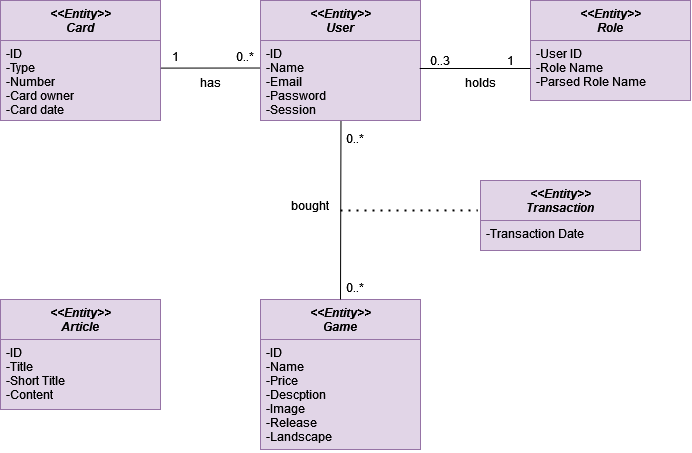

The diagram above was exported from draw.io. Its source (the exported page's mxGraphModel, read from the mxfile embedded in the PNG):
<mxGraphModel dx="1962" dy="593" grid="1" gridSize="10" guides="1" tooltips="1" connect="1" arrows="1" fold="1" page="1" pageScale="1" pageWidth="827" pageHeight="1169" math="0" shadow="0">
  <root>
    <mxCell id="WIyWlLk6GJQsqaUBKTNV-0" />
    <mxCell id="WIyWlLk6GJQsqaUBKTNV-1" parent="WIyWlLk6GJQsqaUBKTNV-0" />
    <mxCell id="7NHLYX4dpKoqmwseu_7M-91" value="&lt;&lt;Entity&gt;&gt;&#10;Game&#10;" style="swimlane;fontStyle=3;align=center;verticalAlign=top;childLayout=stackLayout;horizontal=1;startSize=40;horizontalStack=0;resizeParent=1;resizeLast=0;collapsible=1;marginBottom=0;rounded=0;shadow=0;strokeWidth=1;fontSize=12;fillColor=#e1d5e7;strokeColor=#9673a6;" parent="WIyWlLk6GJQsqaUBKTNV-1" vertex="1">
      <mxGeometry x="-480" y="1019" width="160" height="150" as="geometry">
        <mxRectangle x="230" y="140" width="160" height="26" as="alternateBounds" />
      </mxGeometry>
    </mxCell>
    <mxCell id="7NHLYX4dpKoqmwseu_7M-92" value="-ID&#10;-Name&#10;-Price&#10;-Descption&#10;-Image&#10;-Release&#10;-Landscape&#10;&#10;&#10;&#10;" style="text;align=left;verticalAlign=top;spacingLeft=4;spacingRight=4;overflow=hidden;rotatable=0;points=[[0,0.5],[1,0.5]];portConstraint=eastwest;fillColor=#e1d5e7;strokeColor=#9673a6;" parent="7NHLYX4dpKoqmwseu_7M-91" vertex="1">
      <mxGeometry y="40" width="160" height="110" as="geometry" />
    </mxCell>
    <mxCell id="7NHLYX4dpKoqmwseu_7M-97" value="&lt;&lt;Entity&gt;&gt;&#10;Card&#10;" style="swimlane;fontStyle=3;align=center;verticalAlign=top;childLayout=stackLayout;horizontal=1;startSize=40;horizontalStack=0;resizeParent=1;resizeLast=0;collapsible=1;marginBottom=0;rounded=0;shadow=0;strokeWidth=1;fontSize=12;fillColor=#e1d5e7;strokeColor=#9673a6;" parent="WIyWlLk6GJQsqaUBKTNV-1" vertex="1">
      <mxGeometry x="-740" y="720" width="160" height="120" as="geometry">
        <mxRectangle x="230" y="140" width="160" height="26" as="alternateBounds" />
      </mxGeometry>
    </mxCell>
    <mxCell id="7NHLYX4dpKoqmwseu_7M-98" value="-ID&#10;-Type&#10;-Number&#10;-Card owner&#10;-Card date&#10;&#10;&#10;" style="text;align=left;verticalAlign=top;spacingLeft=4;spacingRight=4;overflow=hidden;rotatable=0;points=[[0,0.5],[1,0.5]];portConstraint=eastwest;fillColor=#e1d5e7;strokeColor=#9673a6;" parent="7NHLYX4dpKoqmwseu_7M-97" vertex="1">
      <mxGeometry y="40" width="160" height="80" as="geometry" />
    </mxCell>
    <mxCell id="7NHLYX4dpKoqmwseu_7M-99" value="&lt;&lt;Entity&gt;&gt;&#10;Role&#10;&#10;" style="swimlane;fontStyle=3;align=center;verticalAlign=top;childLayout=stackLayout;horizontal=1;startSize=40;horizontalStack=0;resizeParent=1;resizeLast=0;collapsible=1;marginBottom=0;rounded=0;shadow=0;strokeWidth=1;fontSize=12;fillColor=#e1d5e7;strokeColor=#9673a6;" parent="WIyWlLk6GJQsqaUBKTNV-1" vertex="1">
      <mxGeometry x="-210" y="720" width="160" height="100" as="geometry">
        <mxRectangle x="230" y="140" width="160" height="26" as="alternateBounds" />
      </mxGeometry>
    </mxCell>
    <mxCell id="7NHLYX4dpKoqmwseu_7M-100" value="-User ID&#10;-Role Name&#10;-Parsed Role Name&#10;&#10;&#10;" style="text;align=left;verticalAlign=top;spacingLeft=4;spacingRight=4;overflow=hidden;rotatable=0;points=[[0,0.5],[1,0.5]];portConstraint=eastwest;fillColor=#e1d5e7;strokeColor=#9673a6;" parent="7NHLYX4dpKoqmwseu_7M-99" vertex="1">
      <mxGeometry y="40" width="160" height="60" as="geometry" />
    </mxCell>
    <mxCell id="7NHLYX4dpKoqmwseu_7M-101" value="&lt;&lt;Entity&gt;&gt;&#10;Article&#10;" style="swimlane;fontStyle=3;align=center;verticalAlign=top;childLayout=stackLayout;horizontal=1;startSize=40;horizontalStack=0;resizeParent=1;resizeLast=0;collapsible=1;marginBottom=0;rounded=0;shadow=0;strokeWidth=1;fontSize=12;fillColor=#e1d5e7;strokeColor=#9673a6;" parent="WIyWlLk6GJQsqaUBKTNV-1" vertex="1">
      <mxGeometry x="-740" y="1019" width="160" height="110" as="geometry">
        <mxRectangle x="230" y="140" width="160" height="26" as="alternateBounds" />
      </mxGeometry>
    </mxCell>
    <mxCell id="7NHLYX4dpKoqmwseu_7M-102" value="-ID&#10;-Title&#10;-Short Title&#10;-Content&#10;" style="text;align=left;verticalAlign=top;spacingLeft=4;spacingRight=4;overflow=hidden;rotatable=0;points=[[0,0.5],[1,0.5]];portConstraint=eastwest;fillColor=#e1d5e7;strokeColor=#9673a6;" parent="7NHLYX4dpKoqmwseu_7M-101" vertex="1">
      <mxGeometry y="40" width="160" height="70" as="geometry" />
    </mxCell>
    <mxCell id="7NHLYX4dpKoqmwseu_7M-103" value="&lt;&lt;Entity&gt;&gt;&#10;User&#10;" style="swimlane;fontStyle=3;align=center;verticalAlign=top;childLayout=stackLayout;horizontal=1;startSize=40;horizontalStack=0;resizeParent=1;resizeLast=0;collapsible=1;marginBottom=0;rounded=0;shadow=0;strokeWidth=1;fontSize=12;fillColor=#e1d5e7;strokeColor=#9673a6;" parent="WIyWlLk6GJQsqaUBKTNV-1" vertex="1">
      <mxGeometry x="-480" y="720" width="160" height="120" as="geometry">
        <mxRectangle x="230" y="140" width="160" height="26" as="alternateBounds" />
      </mxGeometry>
    </mxCell>
    <mxCell id="7NHLYX4dpKoqmwseu_7M-104" value="-ID&#10;-Name&#10;-Email&#10;-Password&#10;-Session&#10;&#10;&#10;" style="text;align=left;verticalAlign=top;spacingLeft=4;spacingRight=4;overflow=hidden;rotatable=0;points=[[0,0.5],[1,0.5]];portConstraint=eastwest;fillColor=#e1d5e7;strokeColor=#9673a6;" parent="7NHLYX4dpKoqmwseu_7M-103" vertex="1">
      <mxGeometry y="40" width="160" height="80" as="geometry" />
    </mxCell>
    <mxCell id="7NHLYX4dpKoqmwseu_7M-108" value="&lt;&lt;Entity&gt;&gt;&#10;Transaction&#10;" style="swimlane;fontStyle=3;align=center;verticalAlign=top;childLayout=stackLayout;horizontal=1;startSize=40;horizontalStack=0;resizeParent=1;resizeLast=0;collapsible=1;marginBottom=0;rounded=0;shadow=0;strokeWidth=1;fontSize=12;fillColor=#e1d5e7;strokeColor=#9673a6;" parent="WIyWlLk6GJQsqaUBKTNV-1" vertex="1">
      <mxGeometry x="-260" y="900" width="160" height="70" as="geometry">
        <mxRectangle x="230" y="140" width="160" height="26" as="alternateBounds" />
      </mxGeometry>
    </mxCell>
    <mxCell id="7NHLYX4dpKoqmwseu_7M-109" value="-Transaction Date" style="text;align=left;verticalAlign=top;spacingLeft=4;spacingRight=4;overflow=hidden;rotatable=0;points=[[0,0.5],[1,0.5]];portConstraint=eastwest;fillColor=#e1d5e7;strokeColor=#9673a6;" parent="7NHLYX4dpKoqmwseu_7M-108" vertex="1">
      <mxGeometry y="40" width="160" height="30" as="geometry" />
    </mxCell>
    <mxCell id="7NHLYX4dpKoqmwseu_7M-111" value="" style="endArrow=none;html=1;rounded=0;fontSize=12;entryX=0;entryY=0.344;entryDx=0;entryDy=0;exitX=1;exitY=0.345;exitDx=0;exitDy=0;exitPerimeter=0;entryPerimeter=0;" parent="WIyWlLk6GJQsqaUBKTNV-1" source="7NHLYX4dpKoqmwseu_7M-98" target="7NHLYX4dpKoqmwseu_7M-104" edge="1">
      <mxGeometry width="50" height="50" relative="1" as="geometry">
        <mxPoint x="-580" y="787" as="sourcePoint" />
        <mxPoint x="-496" y="787.5" as="targetPoint" />
      </mxGeometry>
    </mxCell>
    <mxCell id="7NHLYX4dpKoqmwseu_7M-112" value="0..*" style="text;html=1;strokeColor=none;fillColor=none;align=center;verticalAlign=middle;whiteSpace=wrap;rounded=0;fontSize=12;" parent="WIyWlLk6GJQsqaUBKTNV-1" vertex="1">
      <mxGeometry x="-510" y="772.75" width="30" height="7.25" as="geometry" />
    </mxCell>
    <mxCell id="7NHLYX4dpKoqmwseu_7M-113" value="has" style="text;html=1;strokeColor=none;fillColor=none;align=center;verticalAlign=middle;whiteSpace=wrap;rounded=0;fontSize=12;" parent="WIyWlLk6GJQsqaUBKTNV-1" vertex="1">
      <mxGeometry x="-560" y="787.25" width="60" height="30" as="geometry" />
    </mxCell>
    <mxCell id="7NHLYX4dpKoqmwseu_7M-116" value="" style="endArrow=none;html=1;rounded=0;fontSize=12;exitX=0.995;exitY=0.35;exitDx=0;exitDy=0;exitPerimeter=0;" parent="WIyWlLk6GJQsqaUBKTNV-1" source="7NHLYX4dpKoqmwseu_7M-104" edge="1">
      <mxGeometry width="50" height="50" relative="1" as="geometry">
        <mxPoint x="-290" y="800" as="sourcePoint" />
        <mxPoint x="-210" y="788" as="targetPoint" />
      </mxGeometry>
    </mxCell>
    <mxCell id="7NHLYX4dpKoqmwseu_7M-117" value="0..3" style="text;html=1;strokeColor=none;fillColor=none;align=center;verticalAlign=middle;whiteSpace=wrap;rounded=0;fontSize=12;" parent="WIyWlLk6GJQsqaUBKTNV-1" vertex="1">
      <mxGeometry x="-330" y="765" width="60" height="30" as="geometry" />
    </mxCell>
    <mxCell id="7NHLYX4dpKoqmwseu_7M-118" value="1" style="text;html=1;strokeColor=none;fillColor=none;align=center;verticalAlign=middle;whiteSpace=wrap;rounded=0;fontSize=12;" parent="WIyWlLk6GJQsqaUBKTNV-1" vertex="1">
      <mxGeometry x="-260" y="765" width="60" height="30" as="geometry" />
    </mxCell>
    <mxCell id="7NHLYX4dpKoqmwseu_7M-120" value="holds" style="text;html=1;strokeColor=none;fillColor=none;align=center;verticalAlign=middle;whiteSpace=wrap;rounded=0;fontSize=12;" parent="WIyWlLk6GJQsqaUBKTNV-1" vertex="1">
      <mxGeometry x="-290" y="787.25" width="60" height="30" as="geometry" />
    </mxCell>
    <mxCell id="7NHLYX4dpKoqmwseu_7M-121" value="" style="endArrow=none;html=1;rounded=0;fontSize=12;entryX=0.503;entryY=0.981;entryDx=0;entryDy=0;entryPerimeter=0;exitX=0.5;exitY=0;exitDx=0;exitDy=0;" parent="WIyWlLk6GJQsqaUBKTNV-1" source="7NHLYX4dpKoqmwseu_7M-91" edge="1">
      <mxGeometry width="50" height="50" relative="1" as="geometry">
        <mxPoint x="-400" y="970.4899999999999" as="sourcePoint" />
        <mxPoint x="-399.52" y="839.996" as="targetPoint" />
      </mxGeometry>
    </mxCell>
    <mxCell id="7NHLYX4dpKoqmwseu_7M-122" value="" style="endArrow=none;dashed=1;html=1;dashPattern=1 3;strokeWidth=2;rounded=0;fontSize=12;entryX=-0.017;entryY=0.427;entryDx=0;entryDy=0;entryPerimeter=0;" parent="WIyWlLk6GJQsqaUBKTNV-1" target="7NHLYX4dpKoqmwseu_7M-108" edge="1">
      <mxGeometry width="50" height="50" relative="1" as="geometry">
        <mxPoint x="-400" y="930" as="sourcePoint" />
        <mxPoint x="-295.9999999999998" y="930" as="targetPoint" />
      </mxGeometry>
    </mxCell>
    <mxCell id="7NHLYX4dpKoqmwseu_7M-123" value="0..*" style="text;html=1;strokeColor=none;fillColor=none;align=center;verticalAlign=middle;whiteSpace=wrap;rounded=0;fontSize=12;" parent="WIyWlLk6GJQsqaUBKTNV-1" vertex="1">
      <mxGeometry x="-400" y="850.49" width="30" height="14.5" as="geometry" />
    </mxCell>
    <mxCell id="7NHLYX4dpKoqmwseu_7M-124" value="0..*" style="text;html=1;strokeColor=none;fillColor=none;align=center;verticalAlign=middle;whiteSpace=wrap;rounded=0;fontSize=12;" parent="WIyWlLk6GJQsqaUBKTNV-1" vertex="1">
      <mxGeometry x="-400" y="1000" width="30" height="14.5" as="geometry" />
    </mxCell>
    <mxCell id="7NHLYX4dpKoqmwseu_7M-125" value="bought" style="text;html=1;strokeColor=none;fillColor=none;align=center;verticalAlign=middle;whiteSpace=wrap;rounded=0;fontSize=12;" parent="WIyWlLk6GJQsqaUBKTNV-1" vertex="1">
      <mxGeometry x="-460" y="910" width="60" height="30" as="geometry" />
    </mxCell>
    <mxCell id="ZKN7M3_sOgBgHHC0_x0p-0" value="1" style="text;html=1;strokeColor=none;fillColor=none;align=center;verticalAlign=middle;whiteSpace=wrap;rounded=0;fontSize=12;" vertex="1" parent="WIyWlLk6GJQsqaUBKTNV-1">
      <mxGeometry x="-580" y="772.75" width="30" height="7.25" as="geometry" />
    </mxCell>
  </root>
</mxGraphModel>